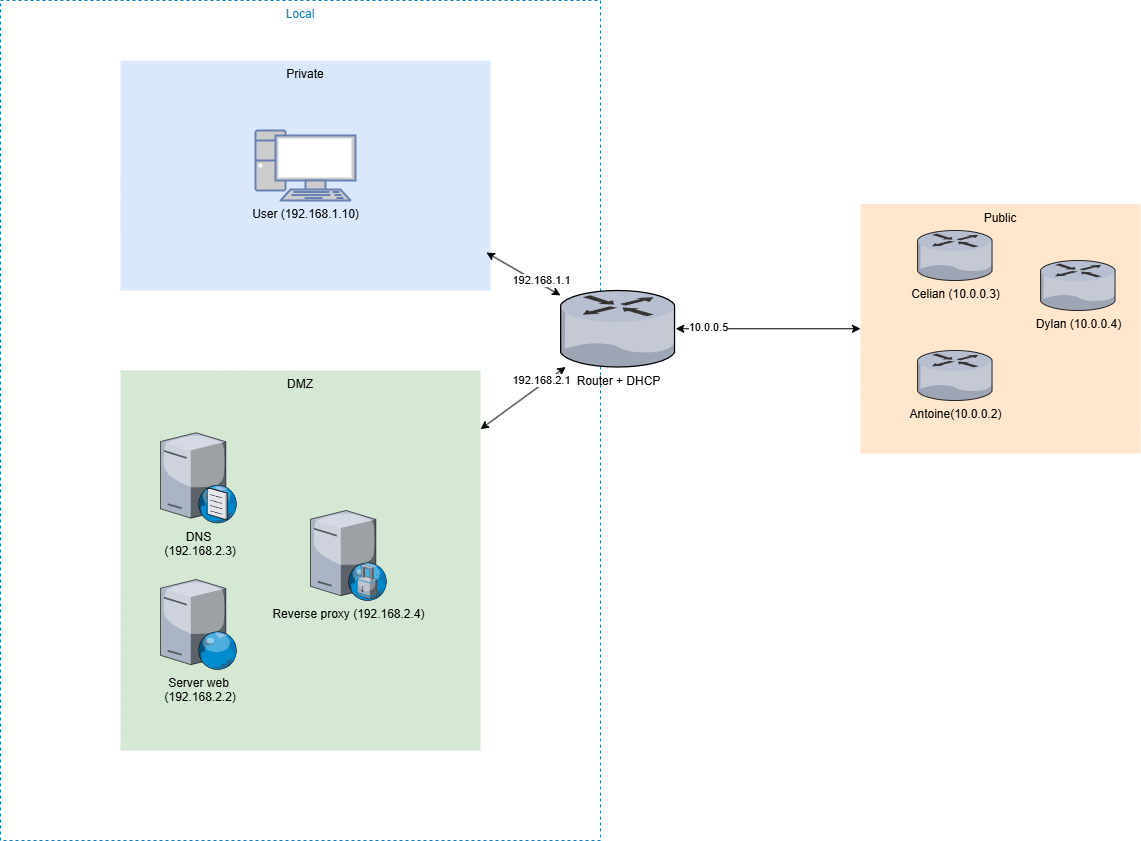

The diagram above was exported from draw.io. Its source (the exported page's mxGraphModel, read from the mxfile embedded in the PNG):
<mxGraphModel dx="3160" dy="2329" grid="1" gridSize="10" guides="1" tooltips="1" connect="1" arrows="1" fold="1" page="1" pageScale="1" pageWidth="827" pageHeight="1169" math="0" shadow="0">
  <root>
    <mxCell id="0" />
    <mxCell id="1" parent="0" />
    <mxCell id="KWR0duXrCtwCveproEay-1" value="Local" style="fillColor=none;strokeColor=#147EBA;dashed=1;verticalAlign=top;fontStyle=0;fontColor=#147EBA;whiteSpace=wrap;html=1;" vertex="1" parent="1">
      <mxGeometry x="-90" y="-40" width="600" height="840" as="geometry" />
    </mxCell>
    <mxCell id="KWR0duXrCtwCveproEay-2" value="DMZ" style="fillColor=#d5e8d4;strokeColor=none;dashed=1;verticalAlign=top;fontStyle=0;whiteSpace=wrap;html=1;" vertex="1" parent="1">
      <mxGeometry x="30" y="330" width="360" height="380" as="geometry" />
    </mxCell>
    <mxCell id="KWR0duXrCtwCveproEay-3" value="Private" style="fillColor=#dae8fc;strokeColor=none;dashed=1;verticalAlign=top;fontStyle=0;whiteSpace=wrap;html=1;" vertex="1" parent="1">
      <mxGeometry x="30" y="20" width="370" height="230" as="geometry" />
    </mxCell>
    <mxCell id="KWR0duXrCtwCveproEay-4" value="Reverse proxy (192.168.2.4)" style="verticalLabelPosition=bottom;sketch=0;aspect=fixed;html=1;verticalAlign=top;strokeColor=none;align=center;outlineConnect=0;shape=mxgraph.citrix.proxy_server;" vertex="1" parent="1">
      <mxGeometry x="220" y="470" width="76.5" height="90" as="geometry" />
    </mxCell>
    <mxCell id="KWR0duXrCtwCveproEay-5" value="&lt;div&gt;Server web&lt;/div&gt;&amp;nbsp;(192.168.2.2)" style="verticalLabelPosition=bottom;sketch=0;aspect=fixed;html=1;verticalAlign=top;strokeColor=none;align=center;outlineConnect=0;shape=mxgraph.citrix.web_server;" vertex="1" parent="1">
      <mxGeometry x="70" y="539" width="76.5" height="90" as="geometry" />
    </mxCell>
    <mxCell id="KWR0duXrCtwCveproEay-6" value="&lt;div&gt;DNS&lt;br&gt;&lt;/div&gt;&amp;nbsp;(192.168.2.3)" style="verticalLabelPosition=bottom;sketch=0;aspect=fixed;html=1;verticalAlign=top;strokeColor=none;align=center;outlineConnect=0;shape=mxgraph.citrix.dns_server;" vertex="1" parent="1">
      <mxGeometry x="70" y="390" width="76.5" height="92.5" as="geometry" />
    </mxCell>
    <mxCell id="KWR0duXrCtwCveproEay-7" value="&lt;font color=&quot;#000000&quot;&gt;User (192.168.1.10)&lt;/font&gt;" style="fontColor=#0066CC;verticalAlign=top;verticalLabelPosition=bottom;labelPosition=center;align=center;html=1;outlineConnect=0;fillColor=#CCCCCC;strokeColor=#6881B3;gradientColor=none;gradientDirection=north;strokeWidth=2;shape=mxgraph.networks.pc;" vertex="1" parent="1">
      <mxGeometry x="165" y="90" width="100" height="70" as="geometry" />
    </mxCell>
    <mxCell id="KWR0duXrCtwCveproEay-8" style="edgeStyle=orthogonalEdgeStyle;rounded=0;orthogonalLoop=1;jettySize=auto;html=1;startArrow=classic;startFill=1;" edge="1" parent="1" source="KWR0duXrCtwCveproEay-10" target="KWR0duXrCtwCveproEay-15">
      <mxGeometry relative="1" as="geometry" />
    </mxCell>
    <mxCell id="KWR0duXrCtwCveproEay-9" value="10.0.0.5" style="edgeLabel;html=1;align=center;verticalAlign=middle;resizable=0;points=[];" vertex="1" connectable="0" parent="KWR0duXrCtwCveproEay-8">
      <mxGeometry x="-0.6565" y="2" relative="1" as="geometry">
        <mxPoint as="offset" />
      </mxGeometry>
    </mxCell>
    <mxCell id="KWR0duXrCtwCveproEay-10" value="Router + DHCP" style="verticalLabelPosition=bottom;sketch=0;aspect=fixed;html=1;verticalAlign=top;strokeColor=none;align=center;outlineConnect=0;shape=mxgraph.citrix.router;" vertex="1" parent="1">
      <mxGeometry x="470" y="250" width="115.27" height="76.5" as="geometry" />
    </mxCell>
    <mxCell id="KWR0duXrCtwCveproEay-11" value="" style="endArrow=classic;html=1;rounded=0;exitX=0.989;exitY=0.835;exitDx=0;exitDy=0;exitPerimeter=0;startArrow=classic;startFill=1;" edge="1" parent="1" source="KWR0duXrCtwCveproEay-3" target="KWR0duXrCtwCveproEay-10">
      <mxGeometry width="50" height="50" relative="1" as="geometry">
        <mxPoint x="390" y="180" as="sourcePoint" />
        <mxPoint x="440" y="130" as="targetPoint" />
      </mxGeometry>
    </mxCell>
    <mxCell id="KWR0duXrCtwCveproEay-12" value="192.168.1.1" style="edgeLabel;html=1;align=center;verticalAlign=middle;resizable=0;points=[];" vertex="1" connectable="0" parent="KWR0duXrCtwCveproEay-11">
      <mxGeometry x="0.4205" y="1" relative="1" as="geometry">
        <mxPoint x="1" y="-2" as="offset" />
      </mxGeometry>
    </mxCell>
    <mxCell id="KWR0duXrCtwCveproEay-13" value="" style="endArrow=classic;html=1;rounded=0;startArrow=classic;startFill=1;" edge="1" parent="1" source="KWR0duXrCtwCveproEay-2" target="KWR0duXrCtwCveproEay-10">
      <mxGeometry width="50" height="50" relative="1" as="geometry">
        <mxPoint x="340" y="420" as="sourcePoint" />
        <mxPoint x="390" y="370" as="targetPoint" />
      </mxGeometry>
    </mxCell>
    <mxCell id="KWR0duXrCtwCveproEay-14" value="192.168.2.1" style="edgeLabel;html=1;align=center;verticalAlign=middle;resizable=0;points=[];" vertex="1" connectable="0" parent="KWR0duXrCtwCveproEay-13">
      <mxGeometry x="0.7685" relative="1" as="geometry">
        <mxPoint x="-15" y="6" as="offset" />
      </mxGeometry>
    </mxCell>
    <mxCell id="KWR0duXrCtwCveproEay-15" value="Public" style="rounded=0;arcSize=10;dashed=1;strokeColor=none;fillColor=#ffe6cc;dashPattern=8 4;strokeWidth=2;align=center;verticalAlign=top;" vertex="1" parent="1">
      <mxGeometry x="770" y="163.5" width="280" height="249.5" as="geometry" />
    </mxCell>
    <mxCell id="KWR0duXrCtwCveproEay-16" value="Celian (10.0.0.3)" style="verticalLabelPosition=bottom;sketch=0;aspect=fixed;html=1;verticalAlign=top;strokeColor=none;align=center;outlineConnect=0;shape=mxgraph.citrix.router;" vertex="1" parent="1">
      <mxGeometry x="827" y="190" width="75.34" height="50" as="geometry" />
    </mxCell>
    <mxCell id="KWR0duXrCtwCveproEay-17" value="&lt;div&gt;Dylan (10.0.0.4)&lt;/div&gt;" style="verticalLabelPosition=bottom;sketch=0;aspect=fixed;html=1;verticalAlign=top;strokeColor=none;align=center;outlineConnect=0;shape=mxgraph.citrix.router;" vertex="1" parent="1">
      <mxGeometry x="950" y="220" width="75.34" height="50" as="geometry" />
    </mxCell>
    <mxCell id="KWR0duXrCtwCveproEay-18" value="Antoine(10.0.0.2)" style="verticalLabelPosition=bottom;sketch=0;aspect=fixed;html=1;verticalAlign=top;strokeColor=none;align=center;outlineConnect=0;shape=mxgraph.citrix.router;" vertex="1" parent="1">
      <mxGeometry x="827" y="310" width="75.34" height="50" as="geometry" />
    </mxCell>
  </root>
</mxGraphModel>